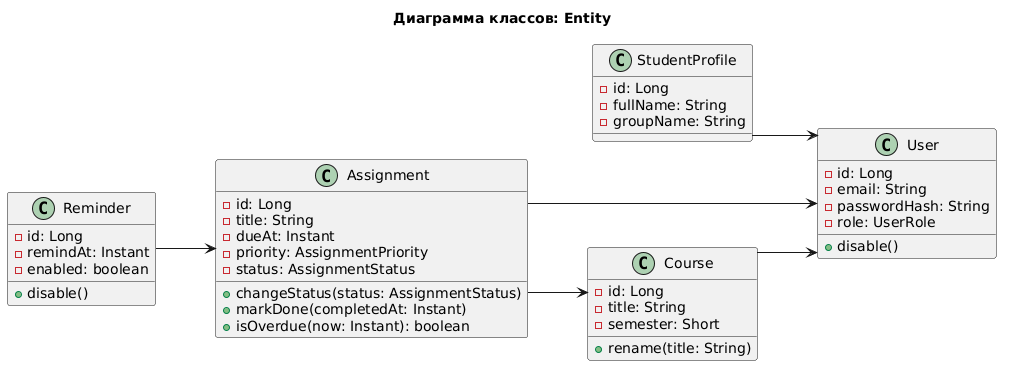

The diagram above was rendered by PlantUML. Its source (embedded in the PNG):
@startuml
title Диаграмма классов: Entity

left to right direction
skinparam linetype ortho
skinparam shadowing false

class User {
  -id: Long
  -email: String
  -passwordHash: String
  -role: UserRole
  +disable()
}

class StudentProfile {
  -id: Long
  -fullName: String
  -groupName: String
}

class Course {
  -id: Long
  -title: String
  -semester: Short
  +rename(title: String)
}

class Assignment {
  -id: Long
  -title: String
  -dueAt: Instant
  -priority: AssignmentPriority
  -status: AssignmentStatus
  +changeStatus(status: AssignmentStatus)
  +markDone(completedAt: Instant)
  +isOverdue(now: Instant): boolean
}

class Reminder {
  -id: Long
  -remindAt: Instant
  -enabled: boolean
  +disable()
}

StudentProfile --> User
Course --> User
Assignment --> User
Assignment --> Course
Reminder --> Assignment
@enduml